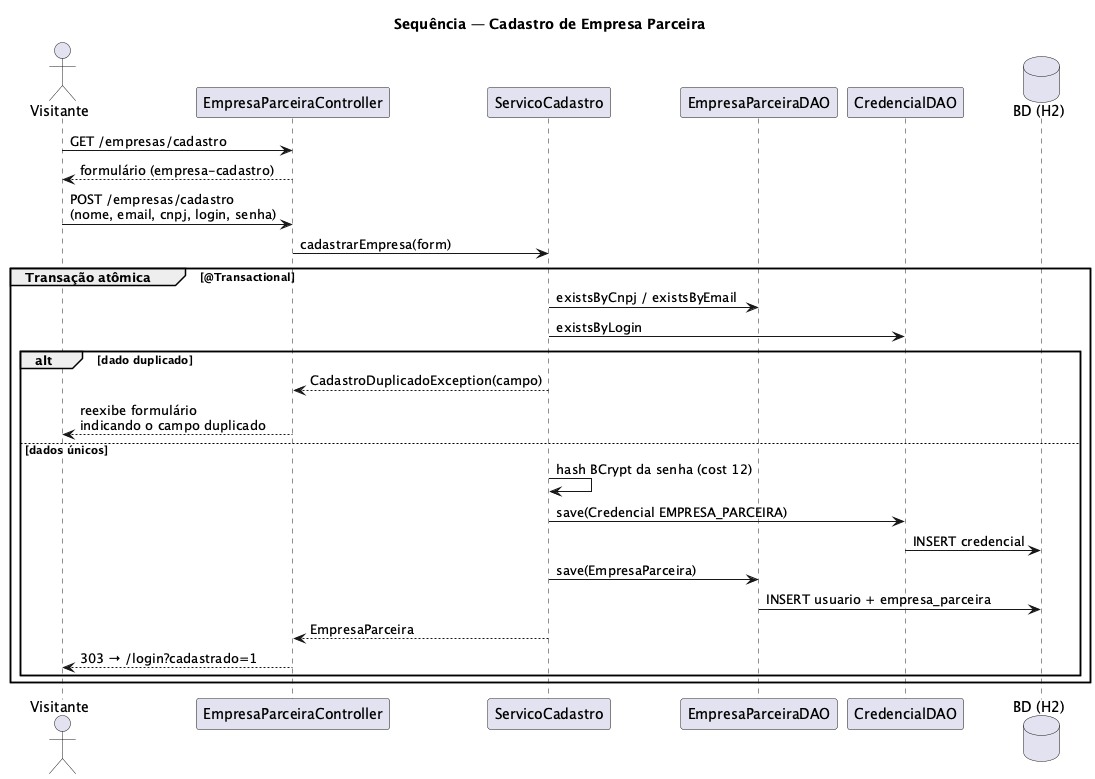

The diagram above was rendered by PlantUML. Its source (embedded in the PNG):
@startuml seq-cadastro-empresa
' Diagrama de Sequência — Cadastrar-se como empresa parceira (C06)
' Lab04S02. Fiel à implementação: EmpresaParceiraController.cadastrar →
' ServicoCadastro.cadastrarEmpresa (unicidade de CNPJ/e-mail/login).

skinparam shadowing false
title Sequência — Cadastro de Empresa Parceira

actor "Visitante" as visitante
participant "EmpresaParceiraController" as ctrl
participant "ServicoCadastro" as servico
participant "EmpresaParceiraDAO" as empresaDAO
participant "CredencialDAO" as credDAO
database "BD (H2)" as bd

visitante -> ctrl : GET /empresas/cadastro
ctrl --> visitante : formulário (empresa-cadastro)

visitante -> ctrl : POST /empresas/cadastro\n(nome, email, cnpj, login, senha)
ctrl -> servico : cadastrarEmpresa(form)

group Transação atômica [@Transactional]
  servico -> empresaDAO : existsByCnpj / existsByEmail
  servico -> credDAO : existsByLogin
  alt dado duplicado
    servico --> ctrl : CadastroDuplicadoException(campo)
    ctrl --> visitante : reexibe formulário\nindicando o campo duplicado
  else dados únicos
    servico -> servico : hash BCrypt da senha (cost 12)
    servico -> credDAO : save(Credencial EMPRESA_PARCEIRA)
    credDAO -> bd : INSERT credencial
    servico -> empresaDAO : save(EmpresaParceira)
    empresaDAO -> bd : INSERT usuario + empresa_parceira
    servico --> ctrl : EmpresaParceira
    ctrl --> visitante : 303 → /login?cadastrado=1
  end
end

@enduml